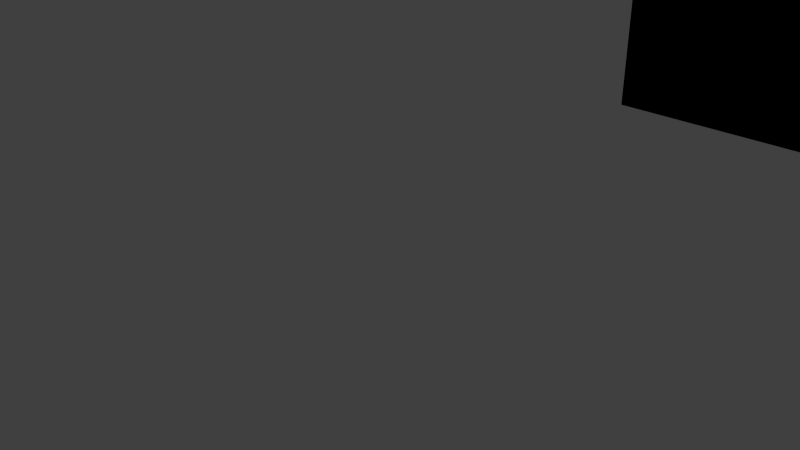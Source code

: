 # Source: Test.blend  (saved by Blender 2.63.0; exported with 4.5.12 LTS)
import bpy
from mathutils import Matrix  # noqa: F401  (used for matrix-valued properties, if any)

bpy.ops.wm.read_factory_settings(use_empty=True)
scene = bpy.context.scene
scene.name = 'Scene'

# ---- collections
col_collection_1 = bpy.data.collections.new('Collection 1'); scene.collection.children.link(col_collection_1)

# ---- materials (node trees are filled in below, after node groups)
mat_material_001 = bpy.data.materials.new('Material.001')
mat_material_001.alpha_threshold = 0.0
mat_material_001.use_transparent_shadow = False
mat_material_001.roughness = 0.5
mat_material_001.line_color = (0.0, 0.0, 0.0, 1.0)
mat_material_002 = bpy.data.materials.new('Material.002')
mat_material_002.alpha_threshold = 0.0
mat_material_002.use_transparent_shadow = False
mat_material_002.roughness = 0.5
mat_material_002.line_color = (0.0, 0.0, 0.0, 1.0)
mat_material = bpy.data.materials.new('Material')
mat_material.alpha_threshold = 0.0
mat_material.use_transparent_shadow = False
mat_material.roughness = 0.5
mat_material.line_color = (0.0, 0.0, 0.0, 1.0)

# ---- material node trees

# ---- world
world_world = bpy.data.worlds.new('World'); scene.world = world_world
world_world.color = (0.05088, 0.05088, 0.05088)
world_world.use_sun_shadow = False
world_world.sun_shadow_jitter_overblur = 0.0
world_world.cycles.sampling_method = 'MANUAL'
world_world.cycles.sample_map_resolution = 256

# ---- cameras
cam_camera = bpy.data.cameras.new('Camera')
cam_camera.clip_end = 100.0
cam_camera.lens = 35.0
cam_camera.sensor_width = 32.0
cam_camera.sensor_height = 18.0
cam_camera.ortho_scale = 7.314
cam_camera.dof.focus_distance = 0.0
cam_camera.dof.aperture_fstop = 128.0

# ---- lights
light_sun = bpy.data.lights.new('Sun', 'SUN')
light_sun.transmission_factor = 0.0
light_sun.angle = 1.571
light_sun.energy = 1.0
light_sun.shadow_buffer_clip_start = 0.5
light_sun.shadow_soft_size = 1.0
light_sun.shadow_cascade_max_distance = 1000.0
light_sun.cycles.use_multiple_importance_sampling = False

# ---- meshes
me_cube = bpy.data.meshes.new('Cube')
me_cube.from_pydata([(-1.0, -1.0, -1.0), (-1.0, 1.0, -1.0), (1.0, 1.0, -1.0), (1.0, -1.0, -1.0), (-1.0, -1.0, 1.0), (-1.0, 1.0, 1.0), (1.0, 1.0, 1.0), (1.0, -1.0, 1.0)], [], [(4, 5, 1, 0), (5, 6, 2, 1), (6, 7, 3, 2), (7, 4, 0, 3), (0, 1, 2, 3), (7, 6, 5, 4)])
_uv = me_cube.uv_layers.new(name='UVMap')
_uv.uv.foreach_set('vector', [0.0, 0.0, 0.0, 0.0, 0.0, 0.0, 0.0, 0.0, 0.0, 0.0, 0.0, 0.0, 0.0, 0.0, 0.0, 0.0, 0.0, 0.0, 0.0, 0.0, 0.0, 0.0, 0.0, 0.0, 0.0, 0.0, 0.0, 0.0, 0.0, 0.0, 0.0, 0.0, 0.0, 0.0, 0.0, 0.0, 0.0, 0.0, 0.0, 0.0, 0.0, 0.0, 0.0, 0.0, 0.0, 0.0, 0.0, 0.0])
me_cube.materials.append(mat_material_001)
me_cube.use_remesh_preserve_volume = False
me_cube.use_remesh_preserve_attributes = False
me_cube.use_mirror_vertex_groups = False
me_cube.update()
me_cube_003 = bpy.data.meshes.new('Cube.003')
me_cube_003.from_pydata([(-4.714, 2.784, -4.714), (-4.714, 12.21, -4.714), (4.714, 12.21, -4.714), (4.714, 2.784, -4.714), (-4.714, 2.784, 4.714), (-4.714, 12.21, 4.714), (4.714, 12.21, 4.714), (4.714, 2.784, 4.714)], [], [(4, 5, 1, 0), (5, 6, 2, 1), (6, 7, 3, 2), (7, 4, 0, 3), (0, 1, 2, 3), (7, 6, 5, 4)])
_uv = me_cube_003.uv_layers.new(name='UVMap')
_uv.uv.foreach_set('vector', [0.6193, 0.4613, 1.619, 0.4613, 1.619, -0.5387, 0.6193, -0.5387, 0.0, 0.4613, 1.0, 0.4613, 1.0, -0.5387, 0.0, -0.5387, 0.6193, 0.4613, -0.3807, 0.4613, -0.3807, -0.5387, 0.6193, -0.5387, 0.0, 0.4613, -1.0, 0.4613, -1.0, -0.5387, 0.0, -0.5387, 0.0, 0.6193, 0.0, 1.619, 1.0, 1.619, 1.0, 0.6193, 0.0, 0.6193, 0.0, 1.619, -1.0, 1.619, -1.0, 0.6193])
me_cube_003.materials.append(mat_material_002)
me_cube_003.use_remesh_preserve_volume = False
me_cube_003.use_remesh_preserve_attributes = False
me_cube_003.use_mirror_vertex_groups = False
me_cube_003.update()
me_icosphere_001 = bpy.data.meshes.new('Icosphere.001')
me_icosphere_001.from_pydata([(0.0, 0.0, -1.0), (0.7236, -0.5257, -0.4472), (-0.2764, -0.8506, -0.4472), (-0.8944, 0.0, -0.4472), (-0.2764, 0.8506, -0.4472), (0.7236, 0.5257, -0.4472), (0.2764, -0.8506, 0.4472), (-0.7236, -0.5257, 0.4472), (-0.7236, 0.5257, 0.4472), (0.2764, 0.8506, 0.4472), (0.8944, 0.0, 0.4472), (0.0, 0.0, 1.0), (0.4253, -0.309, -0.8507), (0.2629, -0.809, -0.5257), (-0.1625, -0.5, -0.8507), (0.4253, 0.309, -0.8507), (0.8506, 0.0, -0.5257), (-0.6882, -0.5, -0.5257), (-0.5257, 0.0, -0.8507), (-0.6882, 0.5, -0.5257), (-0.1625, 0.5, -0.8507), (0.2629, 0.809, -0.5257), (0.9511, 0.309, 0.0), (0.9511, -0.309, 0.0), (0.5878, -0.809, 0.0), (0.0, -1.0, 0.0), (-0.5878, -0.809, 0.0), (-0.9511, -0.309, 0.0), (-0.9511, 0.309, 0.0), (-0.5878, 0.809, 0.0), (0.0, 1.0, 0.0), (0.5878, 0.809, 0.0), (0.6882, -0.5, 0.5257), (-0.2629, -0.809, 0.5257), (-0.8506, 0.0, 0.5257), (-0.2629, 0.809, 0.5257), (0.6882, 0.5, 0.5257), (0.5257, 0.0, 0.8507), (0.1625, -0.5, 0.8507), (-0.4253, -0.309, 0.8507), (-0.4253, 0.309, 0.8507), (0.1625, 0.5, 0.8507)], [], [(0, 12, 14), (1, 12, 16), (0, 14, 18), (0, 18, 20), (0, 20, 15), (1, 16, 23), (2, 13, 25), (3, 17, 27), (4, 19, 29), (5, 21, 31), (1, 23, 24), (2, 25, 26), (3, 27, 28), (4, 29, 30), (5, 31, 22), (6, 32, 38), (7, 33, 39), (8, 34, 40), (9, 35, 41), (10, 36, 37), (14, 13, 2), (14, 12, 13), (12, 1, 13), (16, 15, 5), (16, 12, 15), (12, 0, 15), (18, 17, 3), (18, 14, 17), (14, 2, 17), (20, 19, 4), (20, 18, 19), (18, 3, 19), (15, 21, 5), (15, 20, 21), (20, 4, 21), (23, 22, 10), (23, 16, 22), (16, 5, 22), (25, 24, 6), (25, 13, 24), (13, 1, 24), (27, 26, 7), (27, 17, 26), (17, 2, 26), (29, 28, 8), (29, 19, 28), (19, 3, 28), (31, 30, 9), (31, 21, 30), (21, 4, 30), (24, 32, 6), (24, 23, 32), (23, 10, 32), (26, 33, 7), (26, 25, 33), (25, 6, 33), (28, 34, 8), (28, 27, 34), (27, 7, 34), (30, 35, 9), (30, 29, 35), (29, 8, 35), (22, 36, 10), (22, 31, 36), (31, 9, 36), (38, 37, 11), (38, 32, 37), (32, 10, 37), (39, 38, 11), (39, 33, 38), (33, 6, 38), (40, 39, 11), (40, 34, 39), (34, 7, 39), (41, 40, 11), (41, 35, 40), (35, 8, 40), (37, 41, 11), (37, 36, 41), (36, 9, 41)])
_uv = me_icosphere_001.uv_layers.new(name='UV coord')
_uv.uv.foreach_set('vector', [0.9961, 0.1469, 0.9845, 0.3225, 0.8639, 0.246, 0.9793, 0.4985, 0.9845, 0.3225, 1.065, 0.4553, 0.9961, 0.1469, 0.8639, 0.246, 0.7265, 0.0833, 0.9961, 0.1469, 0.7265, 0.0833, 1.231, 0.1167, 0.9961, 0.1469, 1.231, 0.1167, 1.106, 0.2691, 0.9793, 0.4985, 1.065, 0.4553, 1.031, 0.6439, 0.8074, 0.3954, 0.896, 0.4383, 0.8201, 0.5698, 0.6105, 0.231, 0.7287, 0.2833, 0.6361, 0.4022, 0.3367, 0.2564, 0.466, 0.1784, 0.4204, 0.3675, 0.1535, 0.425, 0.2298, 0.3167, 0.2293, 0.5167, 0.9793, 0.4985, 1.031, 0.6439, 0.9204, 0.6325, 0.8074, 0.3954, 0.8201, 0.5698, 0.7293, 0.4833, 0.6105, 0.231, 0.6361, 0.4022, 0.5309, 0.3561, 0.3367, 0.2564, 0.4204, 0.3675, 0.3201, 0.4302, 0.1535, 0.425, 0.2293, 0.5167, 0.1361, 0.5978, 0.8367, 0.7436, 0.966, 0.8216, 0.7313, 0.8833, 0.6535, 0.575, 0.7298, 0.6833, 0.6063, 0.7309, 0.4793, 0.5015, 0.565, 0.5447, 0.4845, 0.6775, 0.3074, 0.6046, 0.396, 0.5617, 0.3639, 0.754, 0.1105, 0.769, 0.2287, 0.7167, 0.2265, 0.9167, 0.8639, 0.246, 0.896, 0.4383, 0.8074, 0.3954, 0.8639, 0.246, 0.9845, 0.3225, 0.896, 0.4383, 0.9845, 0.3225, 0.9793, 0.4985, 0.896, 0.4383, 0.06504, 0.4553, 0.1063, 0.2691, 0.1535, 0.425, 1.065, 0.4553, 0.9845, 0.3225, 1.106, 0.2691, 0.9845, 0.3225, 0.9961, 0.1469, 1.106, 0.2691, 0.7265, 0.0833, 0.7287, 0.2833, 0.6105, 0.231, 0.7265, 0.0833, 0.8639, 0.246, 0.7287, 0.2833, 0.8639, 0.246, 0.8074, 0.3954, 0.7287, 0.2833, 0.2313, 0.1167, 0.466, 0.1784, 0.3367, 0.2564, 0.2313, 0.1167, 0.7265, 0.0833, 0.466, 0.1784, 0.7265, 0.0833, 0.6105, 0.231, 0.466, 0.1784, 0.1063, 0.2691, 0.2298, 0.3167, 0.1535, 0.425, 0.1063, 0.2691, 0.2313, 0.1167, 0.2298, 0.3167, 0.2313, 0.1167, 0.3367, 0.2564, 0.2298, 0.3167, 0.03088, 0.6439, 0.1361, 0.5978, 0.1105, 0.769, 0.03088, 0.6439, 0.06504, 0.4553, 0.1361, 0.5978, 0.06504, 0.4553, 0.1535, 0.425, 0.1361, 0.5978, 0.8201, 0.5698, 0.9204, 0.6325, 0.8367, 0.7436, 0.8201, 0.5698, 0.896, 0.4383, 0.9204, 0.6325, 0.896, 0.4383, 0.9793, 0.4985, 0.9204, 0.6325, 0.6361, 0.4022, 0.7293, 0.4833, 0.6535, 0.575, 0.6361, 0.4022, 0.7287, 0.2833, 0.7293, 0.4833, 0.7287, 0.2833, 0.8074, 0.3954, 0.7293, 0.4833, 0.4204, 0.3675, 0.5309, 0.3561, 0.4793, 0.5015, 0.4204, 0.3675, 0.466, 0.1784, 0.5309, 0.3561, 0.466, 0.1784, 0.6105, 0.231, 0.5309, 0.3561, 0.2293, 0.5167, 0.3201, 0.4302, 0.3074, 0.6046, 0.2293, 0.5167, 0.2298, 0.3167, 0.3201, 0.4302, 0.2298, 0.3167, 0.3367, 0.2564, 0.3201, 0.4302, 0.9204, 0.6325, 0.966, 0.8216, 0.8367, 0.7436, 0.9204, 0.6325, 1.031, 0.6439, 0.966, 0.8216, 1.031, 0.6439, 1.11, 0.769, 0.966, 0.8216, 0.7293, 0.4833, 0.7298, 0.6833, 0.6535, 0.575, 0.7293, 0.4833, 0.8201, 0.5698, 0.7298, 0.6833, 0.8201, 0.5698, 0.8367, 0.7436, 0.7298, 0.6833, 0.5309, 0.3561, 0.565, 0.5447, 0.4793, 0.5015, 0.5309, 0.3561, 0.6361, 0.4022, 0.565, 0.5447, 0.6361, 0.4022, 0.6535, 0.575, 0.565, 0.5447, 0.3201, 0.4302, 0.396, 0.5617, 0.3074, 0.6046, 0.3201, 0.4302, 0.4204, 0.3675, 0.396, 0.5617, 0.4204, 0.3675, 0.4793, 0.5015, 0.396, 0.5617, 0.1361, 0.5978, 0.2287, 0.7167, 0.1105, 0.769, 0.1361, 0.5978, 0.2293, 0.5167, 0.2287, 0.7167, 0.2293, 0.5167, 0.3074, 0.6046, 0.2287, 0.7167, 0.7313, 0.8833, 1.226, 0.9167, 0.4961, 0.8531, 0.7313, 0.8833, 0.966, 0.8216, 1.226, 0.9167, 0.966, 0.8216, 1.11, 0.769, 1.226, 0.9167, 0.6063, 0.7309, 0.7313, 0.8833, 0.4961, 0.8531, 0.6063, 0.7309, 0.7298, 0.6833, 0.7313, 0.8833, 0.7298, 0.6833, 0.8367, 0.7436, 0.7313, 0.8833, 0.4845, 0.6775, 0.6063, 0.7309, 0.4961, 0.8531, 0.4845, 0.6775, 0.565, 0.5447, 0.6063, 0.7309, 0.565, 0.5447, 0.6535, 0.575, 0.6063, 0.7309, 0.3639, 0.754, 0.4845, 0.6775, 0.4961, 0.8531, 0.3639, 0.754, 0.396, 0.5617, 0.4845, 0.6775, 0.396, 0.5617, 0.4793, 0.5015, 0.4845, 0.6775, 0.2265, 0.9167, 0.3639, 0.754, 0.4961, 0.8531, 0.2265, 0.9167, 0.2287, 0.7167, 0.3639, 0.754, 0.2287, 0.7167, 0.3074, 0.6046, 0.3639, 0.754])
me_icosphere_001.materials.append(mat_material)
me_icosphere_001.use_remesh_preserve_volume = False
me_icosphere_001.use_remesh_preserve_attributes = False
me_icosphere_001.use_mirror_vertex_groups = False
me_icosphere_001.update()

# ---- objects
ob_sun = bpy.data.objects.new('Sun', light_sun)
ob_cube = bpy.data.objects.new('Cube', me_cube)
ob_cube_001 = bpy.data.objects.new('Cube.001', me_cube_003)
ob_icosphere = bpy.data.objects.new('Icosphere', me_icosphere_001)
ob_camera = bpy.data.objects.new('Camera', cam_camera)

# ---- transforms, parenting, visibility, modifiers, constraints
ob_sun.location = (705.1, -232.7, 468.0)
ob_sun.lineart.crease_threshold = 0.0
ob_cube.location = (-2.095, -26.35, 160.9)
ob_cube.scale = (-385.1, -385.1, -385.1)
ob_cube.lineart.crease_threshold = 0.0
ob_cube_001.location = (0.0, 33.24, 10.92)
ob_cube_001.scale = (5.542, 5.542, 5.542)
ob_cube_001.lineart.crease_threshold = 0.0
ob_icosphere.location = (0.0, -29.91, 35.19)
ob_icosphere.scale = (36.12, 36.12, 36.12)
ob_icosphere.lineart.crease_threshold = 0.0
ob_camera.location = (8.438, -6.477, 6.207)
ob_camera.rotation_euler = (1.109, 0.01082, 0.8149)
ob_camera.lock_rotations_4d = False
ob_camera.empty_display_type = 'ARROWS'
ob_camera.color = (0.0, 0.0, 0.0, 0.0)
ob_camera.display_type = 'WIRE'
ob_camera.lineart.crease_threshold = 0.0

# ---- collection membership
col_collection_1.objects.link(ob_sun)
col_collection_1.objects.link(ob_cube)
col_collection_1.objects.link(ob_cube_001)
col_collection_1.objects.link(ob_icosphere)
col_collection_1.objects.link(ob_camera)

# ---- scene / render settings (as saved in the file)
scene.camera = ob_camera
scene.frame_start = 1; scene.frame_end = 250; scene.frame_set(1)
scene.render.engine = 'BLENDER_EEVEE_NEXT'
scene.render.image_settings.color_mode = 'RGB'
scene.render.image_settings.compression = 90
scene.render.resolution_percentage = 50
scene.render.dither_intensity = 0.0
scene.render.bake_margin = 2
scene.render.bake_bias = 0.0
scene.cycles.use_denoising = False
scene.cycles.samples = 10
scene.cycles.sampling_pattern = 'TABULATED_SOBOL'
scene.cycles.light_sampling_threshold = 0.0
scene.cycles.use_adaptive_sampling = False
scene.cycles.use_light_tree = False
scene.cycles.blur_glossy = 0.0
scene.cycles.volume_bounces = 1
scene.cycles.pixel_filter_type = 'GAUSSIAN'
scene.cycles.sample_clamp_indirect = 0.0
scene.view_settings.view_transform = 'Standard'
bpy.context.view_layer.update()
